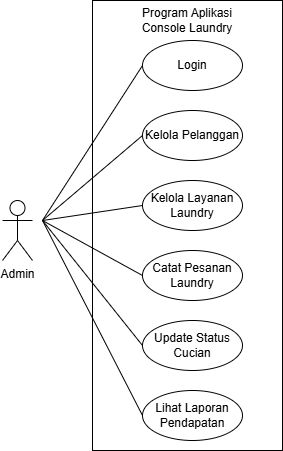

The diagram above was exported from draw.io. Its source (the exported page's mxGraphModel, read from the mxfile embedded in the PNG):
<mxGraphModel dx="953" dy="570" grid="1" gridSize="10" guides="1" tooltips="1" connect="1" arrows="1" fold="1" page="1" pageScale="1" pageWidth="850" pageHeight="1100" math="0" shadow="0">
  <root>
    <mxCell id="0" />
    <mxCell id="1" parent="0" />
    <mxCell id="tBDSBWJ26OmpC2qcDpIp-2" value="" style="rounded=0;whiteSpace=wrap;html=1;" vertex="1" parent="1">
      <mxGeometry x="210" y="80" width="190" height="450" as="geometry" />
    </mxCell>
    <mxCell id="urFmTN_6UlFY3vuh4L4R-1" value="Admin" style="shape=umlActor;verticalLabelPosition=bottom;verticalAlign=top;html=1;" parent="1" vertex="1">
      <mxGeometry x="120" y="280" width="30" height="60" as="geometry" />
    </mxCell>
    <mxCell id="urFmTN_6UlFY3vuh4L4R-2" value="Login" style="ellipse;whiteSpace=wrap;html=1;" parent="1" vertex="1">
      <mxGeometry x="260" y="120" width="100" height="50" as="geometry" />
    </mxCell>
    <mxCell id="urFmTN_6UlFY3vuh4L4R-8" value="Kelola Pelanggan" style="ellipse;whiteSpace=wrap;html=1;" parent="1" vertex="1">
      <mxGeometry x="260" y="190" width="100" height="50" as="geometry" />
    </mxCell>
    <mxCell id="urFmTN_6UlFY3vuh4L4R-9" value="Kelola Layanan Laundry" style="ellipse;whiteSpace=wrap;html=1;" parent="1" vertex="1">
      <mxGeometry x="260" y="260" width="100" height="50" as="geometry" />
    </mxCell>
    <mxCell id="urFmTN_6UlFY3vuh4L4R-10" value="Catat Pesanan Laundry" style="ellipse;whiteSpace=wrap;html=1;" parent="1" vertex="1">
      <mxGeometry x="260" y="330" width="100" height="50" as="geometry" />
    </mxCell>
    <mxCell id="urFmTN_6UlFY3vuh4L4R-11" value="Update Status Cucian" style="ellipse;whiteSpace=wrap;html=1;" parent="1" vertex="1">
      <mxGeometry x="260" y="400" width="100" height="50" as="geometry" />
    </mxCell>
    <mxCell id="urFmTN_6UlFY3vuh4L4R-12" value="Lihat Laporan Pendapatan" style="ellipse;whiteSpace=wrap;html=1;" parent="1" vertex="1">
      <mxGeometry x="260" y="470" width="100" height="50" as="geometry" />
    </mxCell>
    <mxCell id="t_W9E5oaFkptoxlvTq_S-1" value="Program Aplikasi Console Laundry" style="text;html=1;align=center;verticalAlign=middle;whiteSpace=wrap;rounded=0;" parent="1" vertex="1">
      <mxGeometry x="245" y="90" width="120" height="20" as="geometry" />
    </mxCell>
    <mxCell id="urFmTN_6UlFY3vuh4L4R-16" value="" style="endArrow=none;html=1;rounded=0;entryX=0;entryY=0.5;entryDx=0;entryDy=0;" parent="1" target="urFmTN_6UlFY3vuh4L4R-2" edge="1">
      <mxGeometry width="50" height="50" relative="1" as="geometry">
        <mxPoint x="160" y="300" as="sourcePoint" />
        <mxPoint x="360" y="290" as="targetPoint" />
      </mxGeometry>
    </mxCell>
    <mxCell id="urFmTN_6UlFY3vuh4L4R-17" value="" style="endArrow=none;html=1;rounded=0;entryX=0;entryY=0.5;entryDx=0;entryDy=0;" parent="1" target="urFmTN_6UlFY3vuh4L4R-8" edge="1">
      <mxGeometry width="50" height="50" relative="1" as="geometry">
        <mxPoint x="160" y="300" as="sourcePoint" />
        <mxPoint x="270" y="155" as="targetPoint" />
      </mxGeometry>
    </mxCell>
    <mxCell id="urFmTN_6UlFY3vuh4L4R-18" value="" style="endArrow=none;html=1;rounded=0;entryX=0;entryY=0.5;entryDx=0;entryDy=0;" parent="1" target="urFmTN_6UlFY3vuh4L4R-9" edge="1">
      <mxGeometry width="50" height="50" relative="1" as="geometry">
        <mxPoint x="160" y="300" as="sourcePoint" />
        <mxPoint x="270" y="225" as="targetPoint" />
      </mxGeometry>
    </mxCell>
    <mxCell id="urFmTN_6UlFY3vuh4L4R-19" value="" style="endArrow=none;html=1;rounded=0;entryX=0;entryY=0.5;entryDx=0;entryDy=0;" parent="1" target="urFmTN_6UlFY3vuh4L4R-10" edge="1">
      <mxGeometry width="50" height="50" relative="1" as="geometry">
        <mxPoint x="160" y="300" as="sourcePoint" />
        <mxPoint x="270" y="295" as="targetPoint" />
      </mxGeometry>
    </mxCell>
    <mxCell id="urFmTN_6UlFY3vuh4L4R-20" value="" style="endArrow=none;html=1;rounded=0;entryX=0;entryY=0.5;entryDx=0;entryDy=0;" parent="1" target="urFmTN_6UlFY3vuh4L4R-11" edge="1">
      <mxGeometry width="50" height="50" relative="1" as="geometry">
        <mxPoint x="160" y="300" as="sourcePoint" />
        <mxPoint x="270" y="365" as="targetPoint" />
      </mxGeometry>
    </mxCell>
    <mxCell id="urFmTN_6UlFY3vuh4L4R-21" value="" style="endArrow=none;html=1;rounded=0;entryX=0;entryY=0.5;entryDx=0;entryDy=0;" parent="1" target="urFmTN_6UlFY3vuh4L4R-12" edge="1">
      <mxGeometry width="50" height="50" relative="1" as="geometry">
        <mxPoint x="160" y="300" as="sourcePoint" />
        <mxPoint x="270" y="435" as="targetPoint" />
      </mxGeometry>
    </mxCell>
  </root>
</mxGraphModel>